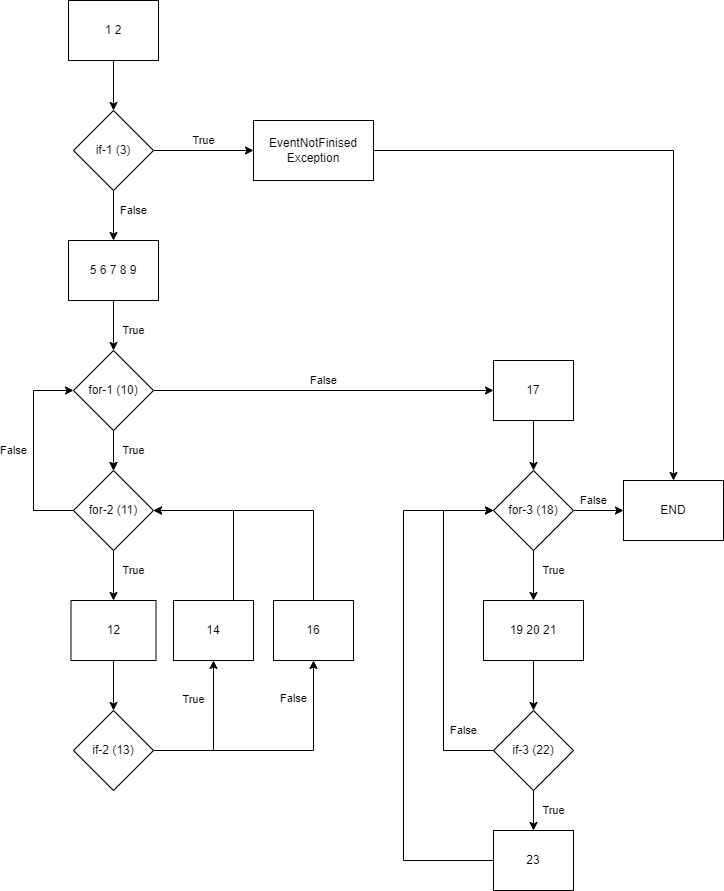

The diagram above was exported from draw.io. Its source (the exported page's mxGraphModel, read from the mxfile embedded in the PNG):
<mxGraphModel dx="1662" dy="794" grid="1" gridSize="10" guides="1" tooltips="1" connect="1" arrows="1" fold="1" page="1" pageScale="1" pageWidth="827" pageHeight="1169" math="0" shadow="0">
  <root>
    <mxCell id="0" />
    <mxCell id="1" parent="0" />
    <mxCell id="PZN_SL8mNZ9adjUw7Wyz-16" value="" style="edgeStyle=orthogonalEdgeStyle;rounded=0;orthogonalLoop=1;jettySize=auto;html=1;" parent="1" source="PZN_SL8mNZ9adjUw7Wyz-1" target="PZN_SL8mNZ9adjUw7Wyz-2" edge="1">
      <mxGeometry relative="1" as="geometry" />
    </mxCell>
    <mxCell id="PZN_SL8mNZ9adjUw7Wyz-1" value="1 2" style="rounded=0;whiteSpace=wrap;html=1;" parent="1" vertex="1">
      <mxGeometry x="115" y="90" width="90" height="60" as="geometry" />
    </mxCell>
    <mxCell id="PZN_SL8mNZ9adjUw7Wyz-17" value="True" style="edgeStyle=orthogonalEdgeStyle;rounded=0;orthogonalLoop=1;jettySize=auto;html=1;" parent="1" source="PZN_SL8mNZ9adjUw7Wyz-2" target="PZN_SL8mNZ9adjUw7Wyz-14" edge="1">
      <mxGeometry y="10" relative="1" as="geometry">
        <mxPoint as="offset" />
      </mxGeometry>
    </mxCell>
    <mxCell id="PZN_SL8mNZ9adjUw7Wyz-19" value="False" style="edgeStyle=orthogonalEdgeStyle;rounded=0;orthogonalLoop=1;jettySize=auto;html=1;" parent="1" source="PZN_SL8mNZ9adjUw7Wyz-2" target="PZN_SL8mNZ9adjUw7Wyz-15" edge="1">
      <mxGeometry x="-0.2" y="20" relative="1" as="geometry">
        <mxPoint as="offset" />
      </mxGeometry>
    </mxCell>
    <mxCell id="PZN_SL8mNZ9adjUw7Wyz-2" value="if-1 (3)" style="rhombus;whiteSpace=wrap;html=1;" parent="1" vertex="1">
      <mxGeometry x="120" y="200" width="80" height="80" as="geometry" />
    </mxCell>
    <mxCell id="PZN_SL8mNZ9adjUw7Wyz-28" value="True" style="edgeStyle=orthogonalEdgeStyle;rounded=0;orthogonalLoop=1;jettySize=auto;html=1;entryX=0.5;entryY=1;entryDx=0;entryDy=0;" parent="1" source="PZN_SL8mNZ9adjUw7Wyz-3" target="PZN_SL8mNZ9adjUw7Wyz-10" edge="1">
      <mxGeometry x="0.4737" y="20" relative="1" as="geometry">
        <mxPoint as="offset" />
      </mxGeometry>
    </mxCell>
    <mxCell id="PZN_SL8mNZ9adjUw7Wyz-30" value="False" style="edgeStyle=orthogonalEdgeStyle;rounded=0;orthogonalLoop=1;jettySize=auto;html=1;entryX=0.5;entryY=1;entryDx=0;entryDy=0;" parent="1" source="PZN_SL8mNZ9adjUw7Wyz-3" target="PZN_SL8mNZ9adjUw7Wyz-8" edge="1">
      <mxGeometry x="0.697" y="20" relative="1" as="geometry">
        <mxPoint as="offset" />
      </mxGeometry>
    </mxCell>
    <mxCell id="PZN_SL8mNZ9adjUw7Wyz-3" value="if-2 (13)" style="rhombus;whiteSpace=wrap;html=1;" parent="1" vertex="1">
      <mxGeometry x="120" y="800" width="80" height="80" as="geometry" />
    </mxCell>
    <mxCell id="PZN_SL8mNZ9adjUw7Wyz-20" value="" style="edgeStyle=orthogonalEdgeStyle;rounded=0;orthogonalLoop=1;jettySize=auto;html=1;" parent="1" source="PZN_SL8mNZ9adjUw7Wyz-4" target="PZN_SL8mNZ9adjUw7Wyz-5" edge="1">
      <mxGeometry relative="1" as="geometry" />
    </mxCell>
    <mxCell id="PZN_SL8mNZ9adjUw7Wyz-24" value="True" style="edgeStyle=orthogonalEdgeStyle;rounded=0;orthogonalLoop=1;jettySize=auto;html=1;" parent="1" source="PZN_SL8mNZ9adjUw7Wyz-4" target="PZN_SL8mNZ9adjUw7Wyz-5" edge="1">
      <mxGeometry y="20" relative="1" as="geometry">
        <mxPoint as="offset" />
      </mxGeometry>
    </mxCell>
    <mxCell id="PZN_SL8mNZ9adjUw7Wyz-33" value="False" style="edgeStyle=orthogonalEdgeStyle;rounded=0;orthogonalLoop=1;jettySize=auto;html=1;" parent="1" source="PZN_SL8mNZ9adjUw7Wyz-4" target="PZN_SL8mNZ9adjUw7Wyz-13" edge="1">
      <mxGeometry y="10" relative="1" as="geometry">
        <mxPoint as="offset" />
      </mxGeometry>
    </mxCell>
    <mxCell id="PZN_SL8mNZ9adjUw7Wyz-4" value="for-1 (10)" style="rhombus;whiteSpace=wrap;html=1;" parent="1" vertex="1">
      <mxGeometry x="120" y="440" width="80" height="80" as="geometry" />
    </mxCell>
    <mxCell id="PZN_SL8mNZ9adjUw7Wyz-23" value="True" style="edgeStyle=orthogonalEdgeStyle;rounded=0;orthogonalLoop=1;jettySize=auto;html=1;" parent="1" source="PZN_SL8mNZ9adjUw7Wyz-5" target="PZN_SL8mNZ9adjUw7Wyz-11" edge="1">
      <mxGeometry x="-0.2" y="20" relative="1" as="geometry">
        <mxPoint as="offset" />
      </mxGeometry>
    </mxCell>
    <mxCell id="PZN_SL8mNZ9adjUw7Wyz-25" value="False" style="edgeStyle=orthogonalEdgeStyle;rounded=0;orthogonalLoop=1;jettySize=auto;html=1;entryX=0;entryY=0.5;entryDx=0;entryDy=0;" parent="1" source="PZN_SL8mNZ9adjUw7Wyz-5" target="PZN_SL8mNZ9adjUw7Wyz-4" edge="1">
      <mxGeometry y="20" relative="1" as="geometry">
        <Array as="points">
          <mxPoint x="80" y="600" />
          <mxPoint x="80" y="480" />
        </Array>
        <mxPoint as="offset" />
      </mxGeometry>
    </mxCell>
    <mxCell id="PZN_SL8mNZ9adjUw7Wyz-5" value="for-2 (11)" style="rhombus;whiteSpace=wrap;html=1;" parent="1" vertex="1">
      <mxGeometry x="120" y="560" width="80" height="80" as="geometry" />
    </mxCell>
    <mxCell id="PZN_SL8mNZ9adjUw7Wyz-37" value="True" style="edgeStyle=orthogonalEdgeStyle;rounded=0;orthogonalLoop=1;jettySize=auto;html=1;" parent="1" source="PZN_SL8mNZ9adjUw7Wyz-6" target="PZN_SL8mNZ9adjUw7Wyz-12" edge="1">
      <mxGeometry y="20" relative="1" as="geometry">
        <mxPoint as="offset" />
      </mxGeometry>
    </mxCell>
    <mxCell id="PZN_SL8mNZ9adjUw7Wyz-40" value="False" style="edgeStyle=orthogonalEdgeStyle;rounded=0;orthogonalLoop=1;jettySize=auto;html=1;entryX=0;entryY=0.5;entryDx=0;entryDy=0;" parent="1" source="PZN_SL8mNZ9adjUw7Wyz-6" target="PZN_SL8mNZ9adjUw7Wyz-7" edge="1">
      <mxGeometry x="-0.5882" y="-20" relative="1" as="geometry">
        <Array as="points">
          <mxPoint x="490" y="840" />
          <mxPoint x="490" y="600" />
        </Array>
        <mxPoint as="offset" />
      </mxGeometry>
    </mxCell>
    <mxCell id="PZN_SL8mNZ9adjUw7Wyz-6" value="if-3 (22)" style="rhombus;whiteSpace=wrap;html=1;" parent="1" vertex="1">
      <mxGeometry x="540" y="800" width="80" height="80" as="geometry" />
    </mxCell>
    <mxCell id="PZN_SL8mNZ9adjUw7Wyz-35" value="True" style="edgeStyle=orthogonalEdgeStyle;rounded=0;orthogonalLoop=1;jettySize=auto;html=1;" parent="1" source="PZN_SL8mNZ9adjUw7Wyz-7" target="PZN_SL8mNZ9adjUw7Wyz-9" edge="1">
      <mxGeometry x="-0.2" y="20" relative="1" as="geometry">
        <mxPoint as="offset" />
      </mxGeometry>
    </mxCell>
    <mxCell id="PZN_SL8mNZ9adjUw7Wyz-43" value="False" style="edgeStyle=orthogonalEdgeStyle;rounded=0;orthogonalLoop=1;jettySize=auto;html=1;" parent="1" source="PZN_SL8mNZ9adjUw7Wyz-7" target="PZN_SL8mNZ9adjUw7Wyz-42" edge="1">
      <mxGeometry x="-0.2" y="10" relative="1" as="geometry">
        <mxPoint as="offset" />
      </mxGeometry>
    </mxCell>
    <mxCell id="PZN_SL8mNZ9adjUw7Wyz-7" value="for-3 (18)" style="rhombus;whiteSpace=wrap;html=1;" parent="1" vertex="1">
      <mxGeometry x="540" y="560" width="80" height="80" as="geometry" />
    </mxCell>
    <mxCell id="PZN_SL8mNZ9adjUw7Wyz-31" style="edgeStyle=orthogonalEdgeStyle;rounded=0;orthogonalLoop=1;jettySize=auto;html=1;" parent="1" source="PZN_SL8mNZ9adjUw7Wyz-8" edge="1">
      <mxGeometry relative="1" as="geometry">
        <mxPoint x="200" y="600" as="targetPoint" />
        <Array as="points">
          <mxPoint x="360" y="600" />
        </Array>
      </mxGeometry>
    </mxCell>
    <mxCell id="PZN_SL8mNZ9adjUw7Wyz-8" value="16" style="rounded=0;whiteSpace=wrap;html=1;" parent="1" vertex="1">
      <mxGeometry x="320" y="690" width="80" height="60" as="geometry" />
    </mxCell>
    <mxCell id="PZN_SL8mNZ9adjUw7Wyz-36" value="" style="edgeStyle=orthogonalEdgeStyle;rounded=0;orthogonalLoop=1;jettySize=auto;html=1;" parent="1" source="PZN_SL8mNZ9adjUw7Wyz-9" target="PZN_SL8mNZ9adjUw7Wyz-6" edge="1">
      <mxGeometry relative="1" as="geometry" />
    </mxCell>
    <mxCell id="PZN_SL8mNZ9adjUw7Wyz-9" value="19 20 21" style="rounded=0;whiteSpace=wrap;html=1;" parent="1" vertex="1">
      <mxGeometry x="530" y="690" width="100" height="60" as="geometry" />
    </mxCell>
    <mxCell id="PZN_SL8mNZ9adjUw7Wyz-29" style="edgeStyle=orthogonalEdgeStyle;rounded=0;orthogonalLoop=1;jettySize=auto;html=1;entryX=1;entryY=0.5;entryDx=0;entryDy=0;" parent="1" source="PZN_SL8mNZ9adjUw7Wyz-10" target="PZN_SL8mNZ9adjUw7Wyz-5" edge="1">
      <mxGeometry relative="1" as="geometry">
        <Array as="points">
          <mxPoint x="280" y="600" />
        </Array>
      </mxGeometry>
    </mxCell>
    <mxCell id="PZN_SL8mNZ9adjUw7Wyz-10" value="14" style="rounded=0;whiteSpace=wrap;html=1;" parent="1" vertex="1">
      <mxGeometry x="220" y="690" width="80" height="60" as="geometry" />
    </mxCell>
    <mxCell id="PZN_SL8mNZ9adjUw7Wyz-26" value="" style="edgeStyle=orthogonalEdgeStyle;rounded=0;orthogonalLoop=1;jettySize=auto;html=1;" parent="1" source="PZN_SL8mNZ9adjUw7Wyz-11" target="PZN_SL8mNZ9adjUw7Wyz-3" edge="1">
      <mxGeometry relative="1" as="geometry" />
    </mxCell>
    <mxCell id="PZN_SL8mNZ9adjUw7Wyz-11" value="12" style="rounded=0;whiteSpace=wrap;html=1;" parent="1" vertex="1">
      <mxGeometry x="117.5" y="690" width="85" height="60" as="geometry" />
    </mxCell>
    <mxCell id="PZN_SL8mNZ9adjUw7Wyz-41" style="edgeStyle=orthogonalEdgeStyle;rounded=0;orthogonalLoop=1;jettySize=auto;html=1;entryX=0;entryY=0.5;entryDx=0;entryDy=0;" parent="1" source="PZN_SL8mNZ9adjUw7Wyz-12" target="PZN_SL8mNZ9adjUw7Wyz-7" edge="1">
      <mxGeometry relative="1" as="geometry">
        <Array as="points">
          <mxPoint x="450" y="950" />
          <mxPoint x="450" y="600" />
        </Array>
      </mxGeometry>
    </mxCell>
    <mxCell id="PZN_SL8mNZ9adjUw7Wyz-12" value="23" style="rounded=0;whiteSpace=wrap;html=1;" parent="1" vertex="1">
      <mxGeometry x="540" y="920" width="80" height="60" as="geometry" />
    </mxCell>
    <mxCell id="PZN_SL8mNZ9adjUw7Wyz-34" value="" style="edgeStyle=orthogonalEdgeStyle;rounded=0;orthogonalLoop=1;jettySize=auto;html=1;" parent="1" source="PZN_SL8mNZ9adjUw7Wyz-13" target="PZN_SL8mNZ9adjUw7Wyz-7" edge="1">
      <mxGeometry relative="1" as="geometry" />
    </mxCell>
    <mxCell id="PZN_SL8mNZ9adjUw7Wyz-13" value="17" style="rounded=0;whiteSpace=wrap;html=1;" parent="1" vertex="1">
      <mxGeometry x="540" y="450" width="80" height="60" as="geometry" />
    </mxCell>
    <mxCell id="nM1JpJq3hfoEhfv3Jg_9-1" style="edgeStyle=orthogonalEdgeStyle;rounded=0;orthogonalLoop=1;jettySize=auto;html=1;entryX=0.5;entryY=0;entryDx=0;entryDy=0;" parent="1" source="PZN_SL8mNZ9adjUw7Wyz-14" target="PZN_SL8mNZ9adjUw7Wyz-42" edge="1">
      <mxGeometry relative="1" as="geometry" />
    </mxCell>
    <mxCell id="PZN_SL8mNZ9adjUw7Wyz-14" value="EventNotFinised Exception" style="rounded=0;whiteSpace=wrap;html=1;" parent="1" vertex="1">
      <mxGeometry x="300" y="210" width="120" height="60" as="geometry" />
    </mxCell>
    <mxCell id="PZN_SL8mNZ9adjUw7Wyz-21" value="True" style="edgeStyle=orthogonalEdgeStyle;rounded=0;orthogonalLoop=1;jettySize=auto;html=1;" parent="1" source="PZN_SL8mNZ9adjUw7Wyz-15" target="PZN_SL8mNZ9adjUw7Wyz-4" edge="1">
      <mxGeometry x="0.2" y="20" relative="1" as="geometry">
        <mxPoint as="offset" />
      </mxGeometry>
    </mxCell>
    <mxCell id="PZN_SL8mNZ9adjUw7Wyz-15" value="5 6 7 8 9" style="rounded=0;whiteSpace=wrap;html=1;" parent="1" vertex="1">
      <mxGeometry x="115" y="330" width="90" height="60" as="geometry" />
    </mxCell>
    <mxCell id="PZN_SL8mNZ9adjUw7Wyz-42" value="END" style="rounded=0;whiteSpace=wrap;html=1;" parent="1" vertex="1">
      <mxGeometry x="670" y="570" width="100" height="60" as="geometry" />
    </mxCell>
  </root>
</mxGraphModel>